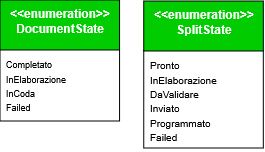

The diagram above was exported from draw.io. Its source (the exported page's mxGraphModel, read from the mxfile embedded in the PNG):
<mxGraphModel dx="5542" dy="1553" grid="0" gridSize="10" guides="1" tooltips="1" connect="1" arrows="0" fold="1" page="1" pageScale="1" pageWidth="827" pageHeight="1169" background="#ffffff" math="0" shadow="0">
  <root>
    <mxCell id="0" />
    <mxCell id="1" parent="0" />
    <mxCell id="2" parent="1" style="swimlane;fontStyle=1;align=center;verticalAlign=top;childLayout=stackLayout;horizontal=1;startSize=50;horizontalStack=0;resizeParent=1;resizeParentMax=0;resizeLast=0;collapsible=1;marginBottom=0;whiteSpace=wrap;html=1;labelBackgroundColor=none;fillColor=#00CC00;strokeColor=default;" value="&lt;span style=&quot;color: rgb(255, 255, 255);&quot;&gt;&amp;lt;&amp;lt;enumeration&amp;gt;&amp;gt;&lt;br&gt;SplitState&lt;/span&gt;" vertex="1">
      <mxGeometry height="147" width="119.58" x="-1611.3000000000002" y="3472" as="geometry">
        <mxRectangle height="60" width="120" x="-1361" y="2378" as="alternateBounds" />
      </mxGeometry>
    </mxCell>
    <mxCell id="3" parent="2" style="text;strokeColor=none;fillColor=none;align=left;verticalAlign=top;spacingLeft=4;spacingRight=4;overflow=hidden;rotatable=0;points=[[0,0.5],[1,0.5]];portConstraint=eastwest;whiteSpace=wrap;html=1;labelBackgroundColor=none;" value="&lt;div&gt;&lt;font size=&quot;1&quot;&gt;Pronto&lt;/font&gt;&lt;/div&gt;&lt;div&gt;&lt;font size=&quot;1&quot;&gt;InElaborazione&lt;/font&gt;&lt;/div&gt;&lt;div&gt;&lt;font size=&quot;1&quot;&gt;DaValidare&lt;/font&gt;&lt;/div&gt;&lt;div&gt;&lt;font size=&quot;1&quot;&gt;Inviato&lt;/font&gt;&lt;/div&gt;&lt;div&gt;&lt;font size=&quot;1&quot;&gt;Programmato&lt;/font&gt;&lt;/div&gt;&lt;div&gt;&lt;font size=&quot;1&quot;&gt;Failed&lt;/font&gt;&lt;/div&gt;" vertex="1">
      <mxGeometry height="97" width="119.58" y="50" as="geometry" />
    </mxCell>
    <mxCell id="4" parent="1" style="swimlane;fontStyle=1;align=center;verticalAlign=top;childLayout=stackLayout;horizontal=1;startSize=50;horizontalStack=0;resizeParent=1;resizeParentMax=0;resizeLast=0;collapsible=1;marginBottom=0;whiteSpace=wrap;html=1;labelBackgroundColor=none;fillColor=#00CC00;strokeColor=default;" value="&lt;span style=&quot;color: rgb(255, 255, 255);&quot;&gt;&amp;lt;&amp;lt;enumeration&amp;gt;&amp;gt;&lt;br&gt;DocumentState&lt;/span&gt;" vertex="1">
      <mxGeometry height="121" width="119.58" x="-1755" y="3471" as="geometry">
        <mxRectangle height="60" width="120" x="-1361" y="2378" as="alternateBounds" />
      </mxGeometry>
    </mxCell>
    <mxCell id="5" parent="4" style="text;strokeColor=none;fillColor=none;align=left;verticalAlign=top;spacingLeft=4;spacingRight=4;overflow=hidden;rotatable=0;points=[[0,0.5],[1,0.5]];portConstraint=eastwest;whiteSpace=wrap;html=1;labelBackgroundColor=none;" value="&lt;font style=&quot;font-size: 9px;&quot;&gt;Completato&lt;br&gt;InElaborazione&lt;br&gt;InCoda&lt;br&gt;Failed&lt;/font&gt;" vertex="1">
      <mxGeometry height="71" width="119.58" y="50" as="geometry" />
    </mxCell>
  </root>
</mxGraphModel>